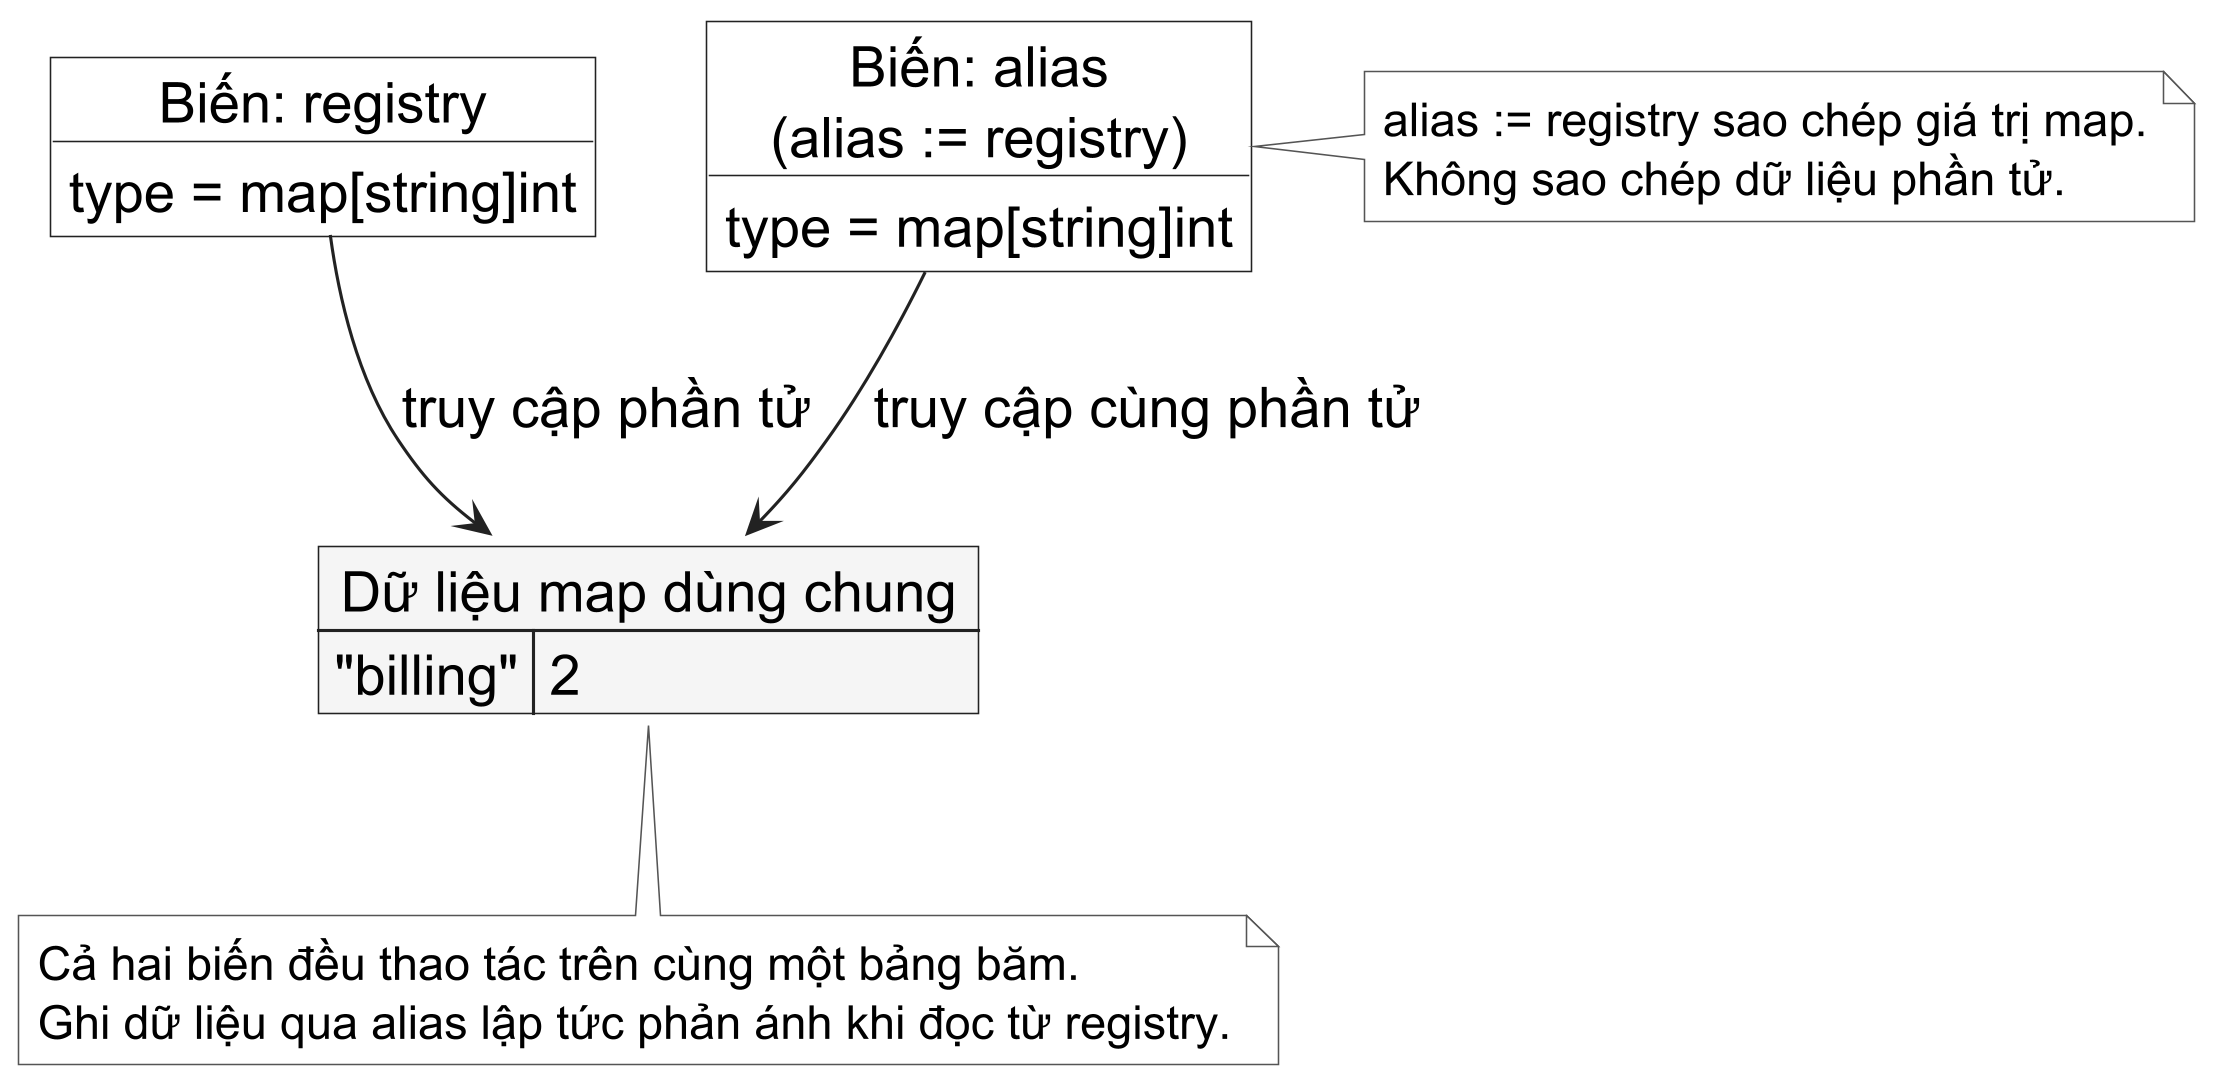

The diagram above was rendered by PlantUML. Its source (embedded in the PNG):
@startuml
skinparamlocked dpi 300
skinparam backgroundColor white
skinparam shadowing false
skinparam defaultFontName "Source Sans 3"
skinparam defaultFontSize 18
skinparam defaultFontColor #000000
skinparam arrowColor #222222
skinparam map {
  BackgroundColor #F5F5F5
  BorderColor #222222
  FontColor #000000
}
skinparam object {
  BackgroundColor #FFFFFF
  BorderColor #222222
  FontColor #000000
}
skinparam note {
  BackgroundColor #FFFFFF
  BorderColor #555555
  FontColor #000000
  FontSize 15
}
top to bottom direction

object "Biến: registry" as registry {
  type = map[string]int
}

object "Biến: alias\n(alias := registry)" as alias {
  type = map[string]int
}

map "Dữ liệu map dùng chung" as data {
  "billing" => 2
}

registry -[hidden]right-> alias
registry -down-> data : truy cập phần tử
alias -down-> data : truy cập cùng phần tử

note right of alias
  alias := registry sao chép giá trị map.
  Không sao chép dữ liệu phần tử.
end note

note bottom of data
  Cả hai biến đều thao tác trên cùng một bảng băm.
  Ghi dữ liệu qua alias lập tức phản ánh khi đọc từ registry.
end note
@enduml